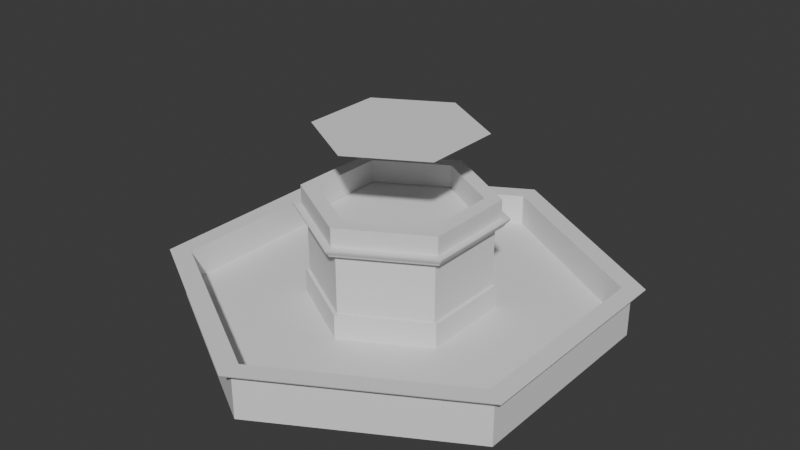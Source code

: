 # Source: Fountain.blend  (saved by Blender 4.5.90; exported with 4.5.12 LTS)
import bpy
from mathutils import Matrix  # noqa: F401  (used for matrix-valued properties, if any)

bpy.ops.wm.read_factory_settings(use_empty=True)
scene = bpy.context.scene
scene.name = 'Scene'

# ---- collections
col_collection = bpy.data.collections.new('Collection'); scene.collection.children.link(col_collection)

# ---- node groups
ng_smooth_by_angle = bpy.data.node_groups.new('Smooth by Angle', 'GeometryNodeTree')
_s = ng_smooth_by_angle.interface.new_socket(name='Mesh', in_out='OUTPUT', socket_type='NodeSocketGeometry')
_s = ng_smooth_by_angle.interface.new_socket(name='Mesh', in_out='INPUT', socket_type='NodeSocketGeometry')
_s = ng_smooth_by_angle.interface.new_socket(name='Angle', in_out='INPUT', socket_type='NodeSocketFloat')
_s.subtype = 'ANGLE'
_s.default_value = 0.5236
_s.min_value = 0.0
_s.max_value = 3.142
_s.description = 'Maximum face angle for smooth edges'
_s = ng_smooth_by_angle.interface.new_socket(name='Ignore Sharpness', in_out='INPUT', socket_type='NodeSocketBool')
_s.force_non_field = True
ng_smooth_by_angle.description = 'Set the sharpness of mesh edges based on the angle between the neighboring faces'
ng_smooth_by_angle.is_modifier = True
_N = ng_smooth_by_angle.nodes; _L = ng_smooth_by_angle.links
n0 = _N.new('GeometryNodeSetShadeSmooth'); n0.name = 'Set Shade Smooth'; n0.location = (120, -80)
n0.domain = 'EDGE'
n1 = _N.new('GeometryNodeSetShadeSmooth'); n1.name = 'Set Shade Smooth.001'; n1.location = (300, -80)
n2 = _N.new('NodeGroupOutput'); n2.name = 'Group Output'; n2.location = (480, -80)
n3 = _N.new('GeometryNodeInputMeshEdgeAngle'); n3.name = 'Edge Angle'; n3.location = (-440, -240)
n4 = _N.new('NodeGroupInput'); n4.name = 'Group Input'; n4.location = (-80, -80)
n5 = _N.new('GeometryNodeInputEdgeSmooth'); n5.name = 'Is Edge Smooth'; n5.location = (-260, -120)
n6 = _N.new('GeometryNodeInputShadeSmooth'); n6.name = 'Is Shade Smooth'; n6.location = (-440, -397)
n7 = _N.new('FunctionNodeCompare'); n7.name = 'Compare'; n7.location = (-260, -260)
n7.operation = 'LESS_EQUAL'
n7.inputs[6].default_value = (0.0, 0.0, 0.0, 0.0)
n7.inputs[7].default_value = (0.0, 0.0, 0.0, 0.0)
n8 = _N.new('FunctionNodeBooleanMath'); n8.name = 'Boolean Math.001'; n8.location = (-80, -260)
n9 = _N.new('NodeGroupInput'); n9.name = 'Group Input.001'; n9.location = (-440, -329)
n10 = _N.new('NodeGroupInput'); n10.name = 'Group Input.002'; n10.location = (-259, -189)
n11 = _N.new('FunctionNodeBooleanMath'); n11.name = 'Boolean Math'; n11.location = (-80, -149)
n11.operation = 'OR'
n12 = _N.new('FunctionNodeBooleanMath'); n12.name = 'Boolean Math.002'; n12.location = (-260, -380)
n12.operation = 'OR'
n13 = _N.new('NodeGroupInput'); n13.name = 'Group Input.003'; n13.location = (-440, -460)
_L.new(n3.outputs[0], n7.inputs[0])
_L.new(n1.outputs[0], n2.inputs[0])
_L.new(n9.outputs[1], n7.inputs[1])
_L.new(n7.outputs[0], n8.inputs[0])
_L.new(n4.outputs[0], n0.inputs[0])
_L.new(n0.outputs[0], n1.inputs[0])
_L.new(n8.outputs[0], n0.inputs[2])
_L.new(n10.outputs[2], n11.inputs[1])
_L.new(n5.outputs[0], n11.inputs[0])
_L.new(n11.outputs[0], n0.inputs[1])
_L.new(n13.outputs[2], n12.inputs[1])
_L.new(n6.outputs[0], n12.inputs[0])
_L.new(n12.outputs[0], n8.inputs[1])
n2.is_active_output = True

# ---- world
world_world = bpy.data.worlds.new('World'); scene.world = world_world
world_world.use_nodes = True; world_world.node_tree.nodes.clear()
_N = world_world.node_tree.nodes; _L = world_world.node_tree.links
n0 = _N.new('ShaderNodeOutputWorld'); n0.name = 'World Output'; n0.location = (200, 100)
n1 = _N.new('ShaderNodeBackground'); n1.name = 'Background'; n1.location = (-200, 100)
n1.inputs[0].default_value = (0.05088, 0.05088, 0.05088, 1.0)
_L.new(n1.outputs[0], n0.inputs[0])
n0.is_active_output = True
world_world.color = (0.05088, 0.05088, 0.05088)
world_world.sun_shadow_jitter_overblur = 0.0

# ---- meshes
me_cylinder = bpy.data.meshes.new('Cylinder')
me_cylinder.from_pydata([(0.0, 1.0, -1.0), (0.0, 0.4086, 1.0), (0.866, 0.5, -1.0), (0.3539, 0.2043, 1.0), (0.866, -0.5, -1.0), (0.3539, -0.2043, 1.0), (0.0, -1.0, -1.0), (0.0, -0.4086, 1.0), (-0.866, -0.5, -1.0), (-0.3539, -0.2043, 1.0), (-0.866, 0.5, -1.0), (-0.3539, 0.2043, 1.0), (0.866, 0.5, 1.0), (0.0, 1.0, 1.0), (0.866, -0.5, 1.0), (0.0, -1.0, 1.0), (-0.866, -0.5, 1.0), (-0.866, 0.5, 1.0), (0.3539, 0.2043, 4.045), (2.022e-09, 0.4086, 4.045), (0.3539, -0.2043, 4.045), (2.022e-09, -0.4086, 4.045), (-0.3539, -0.2043, 4.045), (-0.3539, 0.2043, 4.045), (0.0, 0.4271, 1.0), (0.3699, 0.2135, 1.0), (0.3699, -0.2135, 1.0), (0.0, -0.4271, 1.0), (-0.3699, -0.2135, 1.0), (-0.3699, 0.2135, 1.0), (0.8297, 0.479, 1.007), (0.8297, -0.479, 1.007), (0.0, -0.958, 1.007), (-0.8297, -0.479, 1.007), (-0.8297, 0.479, 1.007), (0.0, 0.958, 1.007), (0.0, 0.958, -0.167), (0.0, 0.4271, -0.1604), (-0.3699, 0.2135, -0.1604), (-0.3699, -0.2135, -0.1604), (0.0, -0.4271, -0.1604), (0.3699, -0.2135, -0.1604), (0.3699, 0.2135, -0.1604), (0.8297, 0.479, -0.167), (0.8297, -0.479, -0.167), (0.0, -0.958, -0.167), (-0.8297, -0.479, -0.167), (-0.8297, 0.479, -0.167)], [], [(0, 13, 12, 2), (2, 12, 14, 4), (4, 14, 15, 6), (6, 15, 16, 8), (1, 11, 23, 19), (8, 16, 17, 10), (10, 17, 13, 0), (0, 2, 4, 6, 8, 10), (35, 30, 12, 13), (30, 31, 14, 12), (31, 32, 15, 14), (32, 33, 16, 15), (33, 34, 17, 16), (34, 35, 13, 17), (18, 19, 23, 22, 21, 20), (9, 7, 21, 22), (5, 3, 18, 20), (11, 9, 22, 23), (7, 5, 20, 21), (3, 1, 19, 18), (11, 1, 24, 29), (9, 11, 29, 28), (7, 9, 28, 27), (5, 7, 27, 26), (3, 5, 26, 25), (1, 3, 25, 24), (33, 32, 45, 46), (29, 24, 37, 38), (30, 35, 36, 43), (26, 27, 40, 41), (34, 33, 46, 47), (31, 30, 43, 44), (38, 37, 36, 47), (39, 38, 47, 46), (40, 39, 46, 45), (41, 40, 45, 44), (42, 41, 44, 43), (37, 42, 43, 36), (25, 26, 41, 42), (28, 29, 38, 39), (32, 31, 44, 45), (24, 25, 42, 37), (35, 34, 47, 36), (27, 28, 39, 40)])
me_cylinder.polygons.foreach_set('use_smooth', [True] * 44)
_uv = me_cylinder.uv_layers.new(name='UVMap')
_uv.uv.foreach_set('vector', [1.0, 0.5, 1.0, 1.0, 0.8333, 1.0, 0.8333, 0.5, 0.8333, 0.5, 0.8333, 1.0, 0.6667, 1.0, 0.6667, 0.5, 0.6667, 0.5, 0.6667, 1.0, 0.5, 1.0, 0.5, 0.5, 0.5, 0.5, 0.5, 1.0, 0.3333, 1.0, 0.3333, 0.5, 0.25, 0.3481, 0.1651, 0.299, 0.1651, 0.299, 0.25, 0.3481, 0.3333, 0.5, 0.3333, 1.0, 0.1667, 1.0, 0.1667, 0.5, 0.1667, 0.5, 0.1667, 1.0, -8.941e-08, 1.0, -8.941e-08, 0.5, 0.75, 0.49, 0.9578, 0.37, 0.9578, 0.13, 0.75, 0.01, 0.5422, 0.13, 0.5422, 0.37, 0.25, 0.4773, 0.4469, 0.3637, 0.4578, 0.37, 0.25, 0.49, 0.4469, 0.3637, 0.4469, 0.1363, 0.4578, 0.13, 0.4578, 0.37, 0.4469, 0.1363, 0.25, 0.02266, 0.25, 0.01, 0.4578, 0.13, 0.25, 0.02266, 0.05312, 0.1363, 0.04215, 0.13, 0.25, 0.01, 0.05312, 0.1363, 0.05312, 0.3637, 0.04215, 0.37, 0.04215, 0.13, 0.05312, 0.3637, 0.25, 0.4773, 0.25, 0.49, 0.04215, 0.37, 0.3349, 0.299, 0.25, 0.3481, 0.1651, 0.299, 0.1651, 0.201, 0.25, 0.1519, 0.3349, 0.201, 0.1651, 0.201, 0.25, 0.1519, 0.25, 0.1519, 0.1651, 0.201, 0.3349, 0.201, 0.3349, 0.299, 0.3349, 0.299, 0.3349, 0.201, 0.1651, 0.299, 0.1651, 0.201, 0.1651, 0.201, 0.1651, 0.299, 0.25, 0.1519, 0.3349, 0.201, 0.3349, 0.201, 0.25, 0.1519, 0.3349, 0.299, 0.25, 0.3481, 0.25, 0.3481, 0.3349, 0.299, 0.1651, 0.299, 0.25, 0.3481, 0.25, 0.3525, 0.1612, 0.3012, 0.1651, 0.201, 0.1651, 0.299, 0.1612, 0.3012, 0.1612, 0.1988, 0.25, 0.1519, 0.1651, 0.201, 0.1612, 0.1988, 0.25, 0.1475, 0.3349, 0.201, 0.25, 0.1519, 0.25, 0.1475, 0.3388, 0.1988, 0.3349, 0.299, 0.3349, 0.201, 0.3388, 0.1988, 0.3388, 0.3012, 0.25, 0.3481, 0.3349, 0.299, 0.3388, 0.3012, 0.25, 0.3525, 0.05312, 0.1363, 0.25, 0.02266, 0.25, 0.02266, 0.05312, 0.1363, 0.1612, 0.3012, 0.25, 0.3525, 0.25, 0.3525, 0.1612, 0.3012, 0.4469, 0.3637, 0.25, 0.4773, 0.25, 0.4773, 0.4469, 0.3637, 0.3388, 0.1988, 0.25, 0.1475, 0.25, 0.1475, 0.3388, 0.1988, 0.05312, 0.3637, 0.05312, 0.1363, 0.05312, 0.1363, 0.05312, 0.3637, 0.4469, 0.1363, 0.4469, 0.3637, 0.4469, 0.3637, 0.4469, 0.1363, 0.1612, 0.3012, 0.25, 0.3525, 0.25, 0.4773, 0.05312, 0.3637, 0.1612, 0.1988, 0.1612, 0.3012, 0.05312, 0.3637, 0.05312, 0.1363, 0.25, 0.1475, 0.1612, 0.1988, 0.05312, 0.1363, 0.25, 0.02266, 0.3388, 0.1988, 0.25, 0.1475, 0.25, 0.02266, 0.4469, 0.1363, 0.3388, 0.3012, 0.3388, 0.1988, 0.4469, 0.1363, 0.4469, 0.3637, 0.25, 0.3525, 0.3388, 0.3012, 0.4469, 0.3637, 0.25, 0.4773, 0.3388, 0.3012, 0.3388, 0.1988, 0.3388, 0.1988, 0.3388, 0.3012, 0.1612, 0.1988, 0.1612, 0.3012, 0.1612, 0.3012, 0.1612, 0.1988, 0.25, 0.02266, 0.4469, 0.1363, 0.4469, 0.1363, 0.25, 0.02266, 0.25, 0.3525, 0.3388, 0.3012, 0.3388, 0.3012, 0.25, 0.3525, 0.25, 0.4773, 0.05312, 0.3637, 0.05312, 0.3637, 0.25, 0.4773, 0.25, 0.1475, 0.1612, 0.1988, 0.1612, 0.1988, 0.25, 0.1475])
me_cylinder.update()
me_cylinder_001 = bpy.data.meshes.new('Cylinder.001')
me_cylinder_001.from_pydata([(0.0, 0.9469, -1.0), (0.0, 1.0, 1.0), (0.82, 0.4735, -1.0), (0.866, 0.5, 1.0), (0.82, -0.4735, -1.0), (0.866, -0.5, 1.0), (0.0, -0.9469, -1.0), (0.0, -1.0, 1.0), (-0.82, -0.4735, -1.0), (-0.866, -0.5, 1.0), (-0.82, 0.4735, -1.0), (-0.866, 0.5, 1.0), (0.7837, 0.4525, 1.0), (-0.7837, 0.4525, 1.0), (0.0, -0.905, 1.0), (-0.7837, -0.4525, 1.0), (0.0, 0.905, 1.0), (0.7837, -0.4525, 1.0), (0.0, 0.905, -1.0), (0.7837, -0.4525, -1.0), (-0.7837, -0.4525, -1.0), (-0.7837, 0.4525, -1.0), (0.7837, 0.4525, -1.0), (0.0, -0.905, -1.0), (0.0, 0.9526, -0.6), (0.0, 0.9704, -0.2), (0.0, 0.9849, 0.2), (0.0, 0.9969, 0.6), (0.8249, 0.4763, -0.6), (0.8404, 0.4852, -0.2), (0.8529, 0.4924, 0.2), (0.8633, 0.4984, 0.6), (0.8249, -0.4763, -0.6), (0.8404, -0.4852, -0.2), (0.8529, -0.4924, 0.2), (0.8633, -0.4984, 0.6), (0.0, -0.9526, -0.6), (0.0, -0.9704, -0.2), (0.0, -0.9849, 0.2), (0.0, -0.9969, 0.6), (-0.8249, -0.4763, -0.6), (-0.8404, -0.4852, -0.2), (-0.8529, -0.4924, 0.2), (-0.8633, -0.4984, 0.6), (-0.8249, 0.4763, -0.6), (-0.8404, 0.4852, -0.2), (-0.8529, 0.4924, 0.2), (-0.8633, 0.4984, 0.6)], [], [(27, 1, 3, 31), (31, 3, 5, 35), (35, 5, 7, 39), (39, 7, 9, 43), (15, 9, 7, 5, 17, 14), (17, 5, 3, 1, 11, 9, 15, 13, 16, 12), (43, 9, 11, 47), (47, 11, 1, 27), (10, 0, 2, 22, 18, 21), (22, 2, 4, 6, 8, 10, 21, 20, 23, 19), (22, 12, 16, 18), (17, 12, 22, 19), (14, 17, 19, 23), (15, 14, 23, 20), (21, 13, 15, 20), (18, 16, 13, 21), (10, 44, 24, 0), (44, 45, 25, 24), (45, 46, 26, 25), (46, 47, 27, 26), (8, 40, 44, 10), (40, 41, 45, 44), (41, 42, 46, 45), (42, 43, 47, 46), (6, 36, 40, 8), (36, 37, 41, 40), (37, 38, 42, 41), (38, 39, 43, 42), (4, 32, 36, 6), (32, 33, 37, 36), (33, 34, 38, 37), (34, 35, 39, 38), (2, 28, 32, 4), (28, 29, 33, 32), (29, 30, 34, 33), (30, 31, 35, 34), (0, 24, 28, 2), (24, 25, 29, 28), (25, 26, 30, 29), (26, 27, 31, 30)])
me_cylinder_001.polygons.foreach_set('use_smooth', [True] * 40)
_uv = me_cylinder_001.uv_layers.new(name='UVMap')
_uv.uv.foreach_set('vector', [1.0, 0.9, 1.0, 1.0, 0.8333, 1.0, 0.8333, 0.9, 0.8333, 0.9, 0.8333, 1.0, 0.6667, 1.0, 0.6667, 0.9, 0.6667, 0.9, 0.6667, 1.0, 0.5, 1.0, 0.5, 0.9, 0.5, 0.9, 0.5, 1.0, 0.3333, 1.0, 0.3333, 0.9, 0.0619, 0.1414, 0.04215, 0.13, 0.25, 0.01, 0.4578, 0.13, 0.4381, 0.1414, 0.25, 0.0328, 0.4381, 0.1414, 0.4578, 0.13, 0.4578, 0.37, 0.25, 0.49, 0.04215, 0.37, 0.04215, 0.13, 0.0619, 0.1414, 0.0619, 0.3586, 0.25, 0.4672, 0.4381, 0.3586, 0.3333, 0.9, 0.3333, 1.0, 0.1667, 1.0, 0.1667, 0.9, 0.1667, 0.9, 0.1667, 1.0, -8.941e-08, 1.0, -8.941e-08, 0.9, 0.5422, 0.37, 0.75, 0.49, 0.9578, 0.37, 0.9381, 0.3586, 0.75, 0.4672, 0.5619, 0.3586, 0.9381, 0.3586, 0.9578, 0.37, 0.9578, 0.13, 0.75, 0.01, 0.5422, 0.13, 0.5422, 0.37, 0.5619, 0.3586, 0.5619, 0.1414, 0.75, 0.0328, 0.9381, 0.1414, 0.8333, 0.8879, 0.8333, 0.9862, 1.0, 0.9862, 1.0, 0.8879, 0.6667, 0.9862, 0.8333, 0.9862, 0.8333, 0.8879, 0.6667, 0.8879, 0.5, 0.9862, 0.6667, 0.9862, 0.6667, 0.8879, 0.5, 0.8879, 0.3333, 0.9862, 0.5, 0.9862, 0.5, 0.8879, 0.3333, 0.8879, 0.1667, 0.8879, 0.1667, 0.9862, 0.3333, 0.9862, 0.3333, 0.8879, -8.941e-08, 0.8879, -8.941e-08, 0.9862, 0.1667, 0.9862, 0.1667, 0.8879, 0.1667, 0.5, 0.1667, 0.6, -8.941e-08, 0.6, -8.941e-08, 0.5, 0.1667, 0.6, 0.1667, 0.7, -8.941e-08, 0.7, -8.941e-08, 0.6, 0.1667, 0.7, 0.1667, 0.8, -8.941e-08, 0.8, -8.941e-08, 0.7, 0.1667, 0.8, 0.1667, 0.9, -8.941e-08, 0.9, -8.941e-08, 0.8, 0.3333, 0.5, 0.3333, 0.6, 0.1667, 0.6, 0.1667, 0.5, 0.3333, 0.6, 0.3333, 0.7, 0.1667, 0.7, 0.1667, 0.6, 0.3333, 0.7, 0.3333, 0.8, 0.1667, 0.8, 0.1667, 0.7, 0.3333, 0.8, 0.3333, 0.9, 0.1667, 0.9, 0.1667, 0.8, 0.5, 0.5, 0.5, 0.6, 0.3333, 0.6, 0.3333, 0.5, 0.5, 0.6, 0.5, 0.7, 0.3333, 0.7, 0.3333, 0.6, 0.5, 0.7, 0.5, 0.8, 0.3333, 0.8, 0.3333, 0.7, 0.5, 0.8, 0.5, 0.9, 0.3333, 0.9, 0.3333, 0.8, 0.6667, 0.5, 0.6667, 0.6, 0.5, 0.6, 0.5, 0.5, 0.6667, 0.6, 0.6667, 0.7, 0.5, 0.7, 0.5, 0.6, 0.6667, 0.7, 0.6667, 0.8, 0.5, 0.8, 0.5, 0.7, 0.6667, 0.8, 0.6667, 0.9, 0.5, 0.9, 0.5, 0.8, 0.8333, 0.5, 0.8333, 0.6, 0.6667, 0.6, 0.6667, 0.5, 0.8333, 0.6, 0.8333, 0.7, 0.6667, 0.7, 0.6667, 0.6, 0.8333, 0.7, 0.8333, 0.8, 0.6667, 0.8, 0.6667, 0.7, 0.8333, 0.8, 0.8333, 0.9, 0.6667, 0.9, 0.6667, 0.8, 1.0, 0.5, 1.0, 0.6, 0.8333, 0.6, 0.8333, 0.5, 1.0, 0.6, 1.0, 0.7, 0.8333, 0.7, 0.8333, 0.6, 1.0, 0.7, 1.0, 0.8, 0.8333, 0.8, 0.8333, 0.7, 1.0, 0.8, 1.0, 0.9, 0.8333, 0.9, 0.8333, 0.8])
me_cylinder_001.update()
me_cylinder_003 = bpy.data.meshes.new('Cylinder.003')
me_cylinder_003.from_pydata([(0.0, 1.0, -1.0), (0.0, 0.8253, -1.0), (0.0, 1.0, 1.0), (0.0, 0.8253, 1.0), (0.866, 0.5, -1.0), (0.7147, 0.4126, -1.0), (0.866, 0.5, 1.0), (0.7147, 0.4126, 1.0), (0.866, -0.5, -1.0), (0.7147, -0.4126, -1.0), (0.866, -0.5, 1.0), (0.7147, -0.4126, 1.0), (0.0, -1.0, -1.0), (0.0, -0.8253, -1.0), (0.0, -1.0, 1.0), (0.0, -0.8253, 1.0), (-0.866, -0.5, -1.0), (-0.7147, -0.4126, -1.0), (-0.866, -0.5, 1.0), (-0.7147, -0.4126, 1.0), (-0.866, 0.5, -1.0), (-0.7147, 0.4126, -1.0), (-0.866, 0.5, 1.0), (-0.7147, 0.4126, 1.0)], [], [(0, 2, 6, 4), (4, 6, 10, 8), (8, 10, 14, 12), (12, 14, 18, 16), (19, 18, 14, 10, 11, 15), (11, 10, 6, 2, 22, 18, 19, 23, 3, 7), (16, 18, 22, 20), (20, 22, 2, 0), (21, 20, 0, 4, 5, 1), (4, 8, 12, 16, 20, 21, 17, 13, 9, 5), (3, 1, 5, 7), (11, 7, 5, 9), (15, 11, 9, 13), (13, 17, 19, 15), (21, 23, 19, 17), (1, 3, 23, 21)])
me_cylinder_003.polygons.foreach_set('use_smooth', [True] * 16)
_uv = me_cylinder_003.uv_layers.new(name='UVMap')
_uv.uv.foreach_set('vector', [1.0, 0.5, 1.0, 1.0, 0.8333, 1.0, 0.8333, 0.5, 0.8333, 0.5, 0.8333, 1.0, 0.6667, 1.0, 0.6667, 0.5, 0.6667, 0.5, 0.6667, 1.0, 0.5, 1.0, 0.5, 0.5, 0.5, 0.5, 0.5, 1.0, 0.3333, 1.0, 0.3333, 0.5, 0.07847, 0.151, 0.04215, 0.13, 0.25, 0.01, 0.4578, 0.13, 0.4215, 0.151, 0.25, 0.05193, 0.4215, 0.151, 0.4578, 0.13, 0.4578, 0.37, 0.25, 0.49, 0.04215, 0.37, 0.04215, 0.13, 0.07847, 0.151, 0.07847, 0.349, 0.25, 0.4481, 0.4215, 0.349, 0.3333, 0.5, 0.3333, 1.0, 0.1667, 1.0, 0.1667, 0.5, 0.1667, 0.5, 0.1667, 1.0, -8.941e-08, 1.0, -8.941e-08, 0.5, 0.5785, 0.349, 0.5422, 0.37, 0.75, 0.49, 0.9578, 0.37, 0.9215, 0.349, 0.75, 0.4481, 0.9578, 0.37, 0.9578, 0.13, 0.75, 0.01, 0.5422, 0.13, 0.5422, 0.37, 0.5785, 0.349, 0.5785, 0.151, 0.75, 0.05193, 0.9215, 0.151, 0.9215, 0.349, 1.0, 1.0, 1.0, 0.5, 0.8333, 0.5, 0.8333, 1.0, 0.6667, 1.0, 0.8333, 1.0, 0.8333, 0.5, 0.6667, 0.5, 0.5, 1.0, 0.6667, 1.0, 0.6667, 0.5, 0.5, 0.5, 0.5, 0.5, 0.3333, 0.5, 0.3333, 1.0, 0.5, 1.0, 0.1667, 0.5, 0.1667, 1.0, 0.3333, 1.0, 0.3333, 0.5, -8.941e-08, 0.5, -8.941e-08, 1.0, 0.1667, 1.0, 0.1667, 0.5])
me_cylinder_003.update()
me_cylinder_005 = bpy.data.meshes.new('Cylinder.005')
me_cylinder_005.from_pydata([(0.0, 1.0, 1.0), (0.866, 0.5, 1.0), (0.866, -0.5, 1.0), (0.0, -1.0, 1.0), (-0.866, -0.5, 1.0), (-0.866, 0.5, 1.0)], [], [(1, 0, 5, 4, 3, 2)])
me_cylinder_005.polygons.foreach_set('use_smooth', [True] * 1)
_uv = me_cylinder_005.uv_layers.new(name='UVMap')
_uv.uv.foreach_set('vector', [0.4578, 0.37, 0.25, 0.49, 0.04215, 0.37, 0.04215, 0.13, 0.25, 0.01, 0.4578, 0.13])
me_cylinder_005.update()
me_cylinder_006 = bpy.data.meshes.new('Cylinder.006')
me_cylinder_006.from_pydata([(0.0, 0.9469, -1.0), (0.0, 1.0, 1.0), (0.82, 0.4735, -1.0), (0.866, 0.5, 1.0), (0.82, -0.4735, -1.0), (0.866, -0.5, 1.0), (0.0, -0.9469, -1.0), (0.0, -1.0, 1.0), (-0.82, -0.4735, -1.0), (-0.866, -0.5, 1.0), (-0.82, 0.4735, -1.0), (-0.866, 0.5, 1.0), (0.7837, 0.4525, 1.0), (-0.7837, 0.4525, 1.0), (0.0, -0.905, 1.0), (-0.7837, -0.4525, 1.0), (0.0, 0.905, 1.0), (0.7837, -0.4525, 1.0), (0.0, 0.8654, -1.0), (0.7495, -0.4327, -1.0), (-0.7495, -0.4327, -1.0), (-0.7495, 0.4327, -1.0), (0.7495, 0.4327, -1.0), (0.0, -0.8654, -1.0), (0.0, 0.9526, -0.6), (0.0, 0.9704, -0.2), (0.0, 0.9849, 0.2), (0.0, 0.9969, 0.6), (0.8249, 0.4763, -0.6), (0.8404, 0.4852, -0.2), (0.8529, 0.4924, 0.2), (0.8633, 0.4984, 0.6), (0.8249, -0.4763, -0.6), (0.8404, -0.4852, -0.2), (0.8529, -0.4924, 0.2), (0.8633, -0.4984, 0.6), (0.0, -0.9526, -0.6), (0.0, -0.9704, -0.2), (0.0, -0.9849, 0.2), (0.0, -0.9969, 0.6), (-0.8249, -0.4763, -0.6), (-0.8404, -0.4852, -0.2), (-0.8529, -0.4924, 0.2), (-0.8633, -0.4984, 0.6), (-0.8249, 0.4763, -0.6), (-0.8404, 0.4852, -0.2), (-0.8529, 0.4924, 0.2), (-0.8633, 0.4984, 0.6)], [], [(27, 1, 3, 31), (31, 3, 5, 35), (35, 5, 7, 39), (39, 7, 9, 43), (15, 9, 7, 5, 17, 14), (17, 5, 3, 1, 11, 9, 15, 13, 16, 12), (43, 9, 11, 47), (47, 11, 1, 27), (10, 0, 2, 22, 18, 21), (22, 2, 4, 6, 8, 10, 21, 20, 23, 19), (22, 12, 16, 18), (17, 12, 22, 19), (14, 17, 19, 23), (15, 14, 23, 20), (21, 13, 15, 20), (18, 16, 13, 21), (10, 44, 24, 0), (44, 45, 25, 24), (45, 46, 26, 25), (46, 47, 27, 26), (8, 40, 44, 10), (40, 41, 45, 44), (41, 42, 46, 45), (42, 43, 47, 46), (6, 36, 40, 8), (36, 37, 41, 40), (37, 38, 42, 41), (38, 39, 43, 42), (4, 32, 36, 6), (32, 33, 37, 36), (33, 34, 38, 37), (34, 35, 39, 38), (2, 28, 32, 4), (28, 29, 33, 32), (29, 30, 34, 33), (30, 31, 35, 34), (0, 24, 28, 2), (24, 25, 29, 28), (25, 26, 30, 29), (26, 27, 31, 30)])
me_cylinder_006.polygons.foreach_set('use_smooth', [True] * 40)
_uv = me_cylinder_006.uv_layers.new(name='UVMap')
_uv.uv.foreach_set('vector', [1.0, 0.9, 1.0, 1.0, 0.8333, 1.0, 0.8333, 0.9, 0.8333, 0.9, 0.8333, 1.0, 0.6667, 1.0, 0.6667, 0.9, 0.6667, 0.9, 0.6667, 1.0, 0.5, 1.0, 0.5, 0.9, 0.5, 0.9, 0.5, 1.0, 0.3333, 1.0, 0.3333, 0.9, 0.0619, 0.1414, 0.04215, 0.13, 0.25, 0.01, 0.4578, 0.13, 0.4381, 0.1414, 0.25, 0.0328, 0.4381, 0.1414, 0.4578, 0.13, 0.4578, 0.37, 0.25, 0.49, 0.04215, 0.37, 0.04215, 0.13, 0.0619, 0.1414, 0.0619, 0.3586, 0.25, 0.4672, 0.4381, 0.3586, 0.3333, 0.9, 0.3333, 1.0, 0.1667, 1.0, 0.1667, 0.9, 0.1667, 0.9, 0.1667, 1.0, -8.941e-08, 1.0, -8.941e-08, 0.9, 0.5422, 0.37, 0.75, 0.49, 0.9578, 0.37, 0.9381, 0.3586, 0.75, 0.4672, 0.5619, 0.3586, 0.9381, 0.3586, 0.9578, 0.37, 0.9578, 0.13, 0.75, 0.01, 0.5422, 0.13, 0.5422, 0.37, 0.5619, 0.3586, 0.5619, 0.1414, 0.75, 0.0328, 0.9381, 0.1414, 0.8333, 0.8879, 0.8333, 0.9862, 1.0, 0.9862, 1.0, 0.8879, 0.6667, 0.9862, 0.8333, 0.9862, 0.8333, 0.8879, 0.6667, 0.8879, 0.5, 0.9862, 0.6667, 0.9862, 0.6667, 0.8879, 0.5, 0.8879, 0.3333, 0.9862, 0.5, 0.9862, 0.5, 0.8879, 0.3333, 0.8879, 0.1667, 0.8879, 0.1667, 0.9862, 0.3333, 0.9862, 0.3333, 0.8879, -8.941e-08, 0.8879, -8.941e-08, 0.9862, 0.1667, 0.9862, 0.1667, 0.8879, 0.1667, 0.5, 0.1667, 0.6, -8.941e-08, 0.6, -8.941e-08, 0.5, 0.1667, 0.6, 0.1667, 0.7, -8.941e-08, 0.7, -8.941e-08, 0.6, 0.1667, 0.7, 0.1667, 0.8, -8.941e-08, 0.8, -8.941e-08, 0.7, 0.1667, 0.8, 0.1667, 0.9, -8.941e-08, 0.9, -8.941e-08, 0.8, 0.3333, 0.5, 0.3333, 0.6, 0.1667, 0.6, 0.1667, 0.5, 0.3333, 0.6, 0.3333, 0.7, 0.1667, 0.7, 0.1667, 0.6, 0.3333, 0.7, 0.3333, 0.8, 0.1667, 0.8, 0.1667, 0.7, 0.3333, 0.8, 0.3333, 0.9, 0.1667, 0.9, 0.1667, 0.8, 0.5, 0.5, 0.5, 0.6, 0.3333, 0.6, 0.3333, 0.5, 0.5, 0.6, 0.5, 0.7, 0.3333, 0.7, 0.3333, 0.6, 0.5, 0.7, 0.5, 0.8, 0.3333, 0.8, 0.3333, 0.7, 0.5, 0.8, 0.5, 0.9, 0.3333, 0.9, 0.3333, 0.8, 0.6667, 0.5, 0.6667, 0.6, 0.5, 0.6, 0.5, 0.5, 0.6667, 0.6, 0.6667, 0.7, 0.5, 0.7, 0.5, 0.6, 0.6667, 0.7, 0.6667, 0.8, 0.5, 0.8, 0.5, 0.7, 0.6667, 0.8, 0.6667, 0.9, 0.5, 0.9, 0.5, 0.8, 0.8333, 0.5, 0.8333, 0.6, 0.6667, 0.6, 0.6667, 0.5, 0.8333, 0.6, 0.8333, 0.7, 0.6667, 0.7, 0.6667, 0.6, 0.8333, 0.7, 0.8333, 0.8, 0.6667, 0.8, 0.6667, 0.7, 0.8333, 0.8, 0.8333, 0.9, 0.6667, 0.9, 0.6667, 0.8, 1.0, 0.5, 1.0, 0.6, 0.8333, 0.6, 0.8333, 0.5, 1.0, 0.6, 1.0, 0.7, 0.8333, 0.7, 0.8333, 0.6, 1.0, 0.7, 1.0, 0.8, 0.8333, 0.8, 0.8333, 0.7, 1.0, 0.8, 1.0, 0.9, 0.8333, 0.9, 0.8333, 0.8])
me_cylinder_006.update()

# ---- objects
ob_cylinder = bpy.data.objects.new('Cylinder', me_cylinder)
ob_cylinder_001 = bpy.data.objects.new('Cylinder.001', me_cylinder_001)
ob_cylinder_003 = bpy.data.objects.new('Cylinder.003', me_cylinder_003)
ob_cylinder_004 = bpy.data.objects.new('Cylinder.004', me_cylinder_005)
ob_cylinder_005 = bpy.data.objects.new('Cylinder.005', me_cylinder_006)

# ---- transforms, parenting, visibility, modifiers, constraints
ob_cylinder.location = (0.0, 0.0, 0.2037)
ob_cylinder.scale = (2.022, 2.022, 0.1988)
_m = ob_cylinder.modifiers.new('Smooth by Angle', 'NODES')
_m.node_group = ng_smooth_by_angle
_m.use_pin_to_last = True
_m.show_group_selector = False
ob_cylinder_001.location = (0.0, 0.0, 0.4387)
ob_cylinder_001.scale = (2.14, 2.14, 0.03744)
_m = ob_cylinder_001.modifiers.new('Smooth by Angle', 'NODES')
_m.node_group = ng_smooth_by_angle
_m.use_pin_to_last = True
_m.show_group_selector = False
ob_cylinder_003.location = (0.0, 0.0, 1.121)
ob_cylinder_003.scale = (0.8769, 0.8769, 0.109)
_m = ob_cylinder_003.modifiers.new('Smooth by Angle', 'NODES')
_m.node_group = ng_smooth_by_angle
_m.use_pin_to_last = True
_m.show_group_selector = False
ob_cylinder_004.location = (0.0, 0.0, 1.063)
ob_cylinder_004.scale = (0.7588, 0.7588, 0.7588)
_m = ob_cylinder_004.modifiers.new('Smooth by Angle', 'NODES')
_m.node_group = ng_smooth_by_angle
_m.use_pin_to_last = True
_m.show_group_selector = False
ob_cylinder_005.location = (0.0, 0.0, 1.019)
ob_cylinder_005.scale = (0.9535, 0.9535, 0.03786)
_m = ob_cylinder_005.modifiers.new('Smooth by Angle', 'NODES')
_m.node_group = ng_smooth_by_angle
_m.use_pin_to_last = True
_m.show_group_selector = False

# ---- collection membership
col_collection.objects.link(ob_cylinder)
col_collection.objects.link(ob_cylinder_001)
col_collection.objects.link(ob_cylinder_003)
col_collection.objects.link(ob_cylinder_004)
col_collection.objects.link(ob_cylinder_005)

# ---- scene / render settings (as saved in the file)
scene.frame_start = 1; scene.frame_end = 250; scene.frame_set(1)
scene.render.engine = 'BLENDER_EEVEE_NEXT'
bpy.context.view_layer.update()

# ---- added for rendering (the .blend has no active camera and no usable light): camera, sun
cam_auto = bpy.data.cameras.new('AutoCamera')
cam_auto.lens = 50.0
cam_auto.sensor_width = 36.0
cam_auto.clip_end = 1000.0
ob_auto_camera = bpy.data.objects.new('AutoCamera', cam_auto)
scene.collection.objects.link(ob_auto_camera)
ob_auto_camera.location = (5.50255, -6.60306, 5.31538)
ob_auto_camera.rotation_euler = (1.09748, -7.21219e-08, 0.694738)
scene.camera = ob_auto_camera
light_auto_sun = bpy.data.lights.new('AutoSun', 'SUN')
light_auto_sun.energy = 3.0
light_auto_sun.angle = 0.0523599
ob_auto_sun = bpy.data.objects.new('AutoSun', light_auto_sun)
scene.collection.objects.link(ob_auto_sun)
ob_auto_sun.rotation_euler = (0.872665, 0.174533, 0.523599)
bpy.context.view_layer.update()
